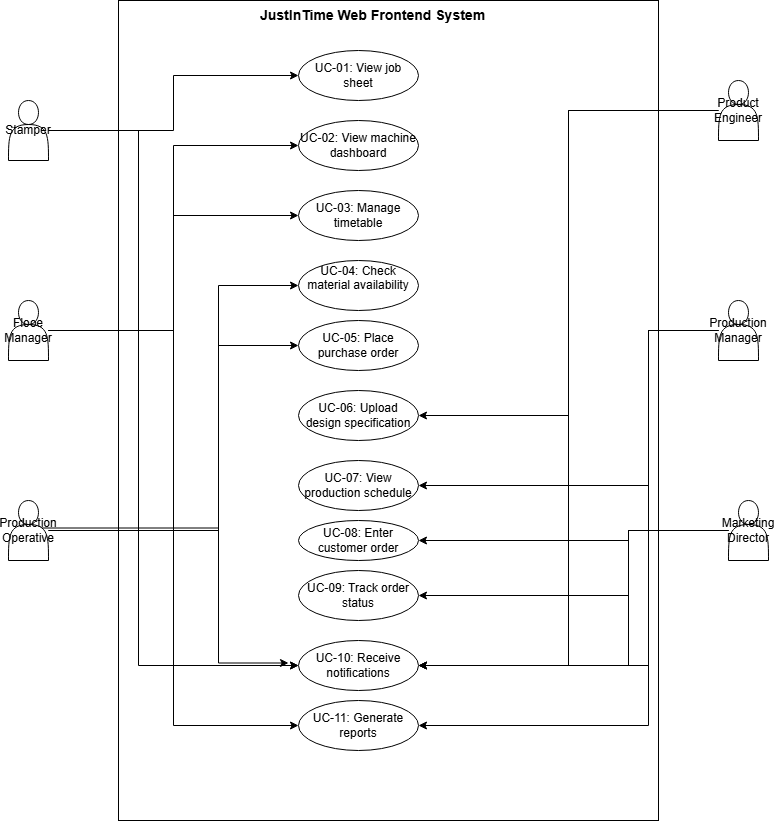

The diagram above was exported from draw.io. Its source (the exported page's mxGraphModel, read from the mxfile embedded in the PNG):
<mxGraphModel dx="1433" dy="732" grid="1" gridSize="10" guides="1" tooltips="1" connect="1" arrows="1" fold="1" page="1" pageScale="1" pageWidth="850" pageHeight="1100" math="0" shadow="0">
  <root>
    <mxCell id="0" />
    <mxCell id="1" parent="0" />
    <mxCell id="ZQl7Yj31H7-WYOXr3cjg-1" parent="1" style="rounded=0;whiteSpace=wrap;html=1;" value="" vertex="1">
      <mxGeometry height="820" width="540" x="160" y="40" as="geometry" />
    </mxCell>
    <mxCell id="8thWwJX0N7LS3uPIpVe--22" edge="1" parent="1" source="8thWwJX0N7LS3uPIpVe--1" style="edgeStyle=orthogonalEdgeStyle;rounded=0;orthogonalLoop=1;jettySize=auto;html=1;entryX=0;entryY=0.5;entryDx=0;entryDy=0;" target="8thWwJX0N7LS3uPIpVe--9">
      <mxGeometry relative="1" as="geometry" />
    </mxCell>
    <mxCell id="8thWwJX0N7LS3uPIpVe--23" edge="1" parent="1" source="8thWwJX0N7LS3uPIpVe--1" style="edgeStyle=orthogonalEdgeStyle;rounded=0;orthogonalLoop=1;jettySize=auto;html=1;entryX=0;entryY=0.5;entryDx=0;entryDy=0;" target="8thWwJX0N7LS3uPIpVe--18">
      <mxGeometry relative="1" as="geometry">
        <Array as="points">
          <mxPoint x="180" y="170" />
          <mxPoint x="180" y="705" />
        </Array>
      </mxGeometry>
    </mxCell>
    <mxCell id="8thWwJX0N7LS3uPIpVe--1" parent="1" style="shape=actor;whiteSpace=wrap;html=1;" value="Stamper" vertex="1">
      <mxGeometry height="60" width="40" x="50" y="140" as="geometry" />
    </mxCell>
    <mxCell id="8thWwJX0N7LS3uPIpVe--24" edge="1" parent="1" source="8thWwJX0N7LS3uPIpVe--2" style="edgeStyle=orthogonalEdgeStyle;rounded=0;orthogonalLoop=1;jettySize=auto;html=1;entryX=0;entryY=0.5;entryDx=0;entryDy=0;" target="8thWwJX0N7LS3uPIpVe--11">
      <mxGeometry relative="1" as="geometry" />
    </mxCell>
    <mxCell id="8thWwJX0N7LS3uPIpVe--25" edge="1" parent="1" source="8thWwJX0N7LS3uPIpVe--2" style="edgeStyle=orthogonalEdgeStyle;rounded=0;orthogonalLoop=1;jettySize=auto;html=1;entryX=0;entryY=0.5;entryDx=0;entryDy=0;" target="8thWwJX0N7LS3uPIpVe--10">
      <mxGeometry relative="1" as="geometry" />
    </mxCell>
    <mxCell id="8thWwJX0N7LS3uPIpVe--26" edge="1" parent="1" source="8thWwJX0N7LS3uPIpVe--2" style="edgeStyle=orthogonalEdgeStyle;rounded=0;orthogonalLoop=1;jettySize=auto;html=1;entryX=0;entryY=0.5;entryDx=0;entryDy=0;" target="8thWwJX0N7LS3uPIpVe--20">
      <mxGeometry relative="1" as="geometry" />
    </mxCell>
    <mxCell id="8thWwJX0N7LS3uPIpVe--27" edge="1" parent="1" source="8thWwJX0N7LS3uPIpVe--2" style="edgeStyle=orthogonalEdgeStyle;rounded=0;orthogonalLoop=1;jettySize=auto;html=1;entryX=0;entryY=0.5;entryDx=0;entryDy=0;" target="8thWwJX0N7LS3uPIpVe--18">
      <mxGeometry relative="1" as="geometry" />
    </mxCell>
    <mxCell id="8thWwJX0N7LS3uPIpVe--2" parent="1" style="shape=actor;whiteSpace=wrap;html=1;" value="Flooe Manager" vertex="1">
      <mxGeometry height="60" width="40" x="50" y="340" as="geometry" />
    </mxCell>
    <mxCell id="8thWwJX0N7LS3uPIpVe--28" edge="1" parent="1" source="8thWwJX0N7LS3uPIpVe--3" style="edgeStyle=orthogonalEdgeStyle;rounded=0;orthogonalLoop=1;jettySize=auto;html=1;entryX=0;entryY=0.5;entryDx=0;entryDy=0;" target="8thWwJX0N7LS3uPIpVe--12">
      <mxGeometry relative="1" as="geometry">
        <Array as="points">
          <mxPoint x="260" y="570" />
          <mxPoint x="260" y="325" />
        </Array>
      </mxGeometry>
    </mxCell>
    <mxCell id="8thWwJX0N7LS3uPIpVe--29" edge="1" parent="1" source="8thWwJX0N7LS3uPIpVe--3" style="edgeStyle=orthogonalEdgeStyle;rounded=0;orthogonalLoop=1;jettySize=auto;html=1;entryX=0;entryY=0.5;entryDx=0;entryDy=0;" target="8thWwJX0N7LS3uPIpVe--17">
      <mxGeometry relative="1" as="geometry">
        <Array as="points">
          <mxPoint x="260" y="570" />
          <mxPoint x="260" y="385" />
        </Array>
      </mxGeometry>
    </mxCell>
    <mxCell id="8thWwJX0N7LS3uPIpVe--30" edge="1" parent="1" style="edgeStyle=orthogonalEdgeStyle;rounded=0;orthogonalLoop=1;jettySize=auto;html=1;entryX=0;entryY=0.5;entryDx=0;entryDy=0;">
      <mxGeometry relative="1" as="geometry">
        <Array as="points">
          <mxPoint x="260" y="568" />
          <mxPoint x="260" y="703" />
        </Array>
        <mxPoint x="80" y="567.5000000000002" as="sourcePoint" />
        <mxPoint x="330" y="702.5" as="targetPoint" />
      </mxGeometry>
    </mxCell>
    <mxCell id="8thWwJX0N7LS3uPIpVe--3" parent="1" style="shape=actor;whiteSpace=wrap;html=1;" value="Production Operative" vertex="1">
      <mxGeometry height="60" width="40" x="50" y="540" as="geometry" />
    </mxCell>
    <mxCell id="8thWwJX0N7LS3uPIpVe--4" parent="1" style="text;whiteSpace=wrap;html=1;" value="&lt;b&gt;&lt;font style=&quot;font-size: 14px;&quot;&gt;JustInTime Web Frontend System&lt;/font&gt;&lt;/b&gt;" vertex="1">
      <mxGeometry height="40" width="240" x="300" y="40" as="geometry" />
    </mxCell>
    <mxCell id="8thWwJX0N7LS3uPIpVe--31" edge="1" parent="1" source="8thWwJX0N7LS3uPIpVe--5" style="edgeStyle=orthogonalEdgeStyle;rounded=0;orthogonalLoop=1;jettySize=auto;html=1;entryX=1;entryY=0.5;entryDx=0;entryDy=0;" target="8thWwJX0N7LS3uPIpVe--14">
      <mxGeometry relative="1" as="geometry" />
    </mxCell>
    <mxCell id="8thWwJX0N7LS3uPIpVe--32" edge="1" parent="1" source="8thWwJX0N7LS3uPIpVe--5" style="edgeStyle=orthogonalEdgeStyle;rounded=0;orthogonalLoop=1;jettySize=auto;html=1;entryX=1;entryY=0.5;entryDx=0;entryDy=0;" target="8thWwJX0N7LS3uPIpVe--18">
      <mxGeometry relative="1" as="geometry" />
    </mxCell>
    <mxCell id="8thWwJX0N7LS3uPIpVe--5" parent="1" style="shape=actor;whiteSpace=wrap;html=1;" value="Product Engineer" vertex="1">
      <mxGeometry height="60" width="40" x="760" y="120" as="geometry" />
    </mxCell>
    <mxCell id="8thWwJX0N7LS3uPIpVe--36" edge="1" parent="1" source="8thWwJX0N7LS3uPIpVe--6" style="edgeStyle=orthogonalEdgeStyle;rounded=0;orthogonalLoop=1;jettySize=auto;html=1;entryX=1;entryY=0.5;entryDx=0;entryDy=0;" target="8thWwJX0N7LS3uPIpVe--15">
      <mxGeometry relative="1" as="geometry">
        <Array as="points">
          <mxPoint x="670" y="570" />
          <mxPoint x="670" y="580" />
        </Array>
      </mxGeometry>
    </mxCell>
    <mxCell id="8thWwJX0N7LS3uPIpVe--37" edge="1" parent="1" source="8thWwJX0N7LS3uPIpVe--6" style="edgeStyle=orthogonalEdgeStyle;rounded=0;orthogonalLoop=1;jettySize=auto;html=1;entryX=1;entryY=0.5;entryDx=0;entryDy=0;" target="8thWwJX0N7LS3uPIpVe--19">
      <mxGeometry relative="1" as="geometry">
        <Array as="points">
          <mxPoint x="670" y="570" />
          <mxPoint x="670" y="635" />
        </Array>
      </mxGeometry>
    </mxCell>
    <mxCell id="8thWwJX0N7LS3uPIpVe--38" edge="1" parent="1" source="8thWwJX0N7LS3uPIpVe--6" style="edgeStyle=orthogonalEdgeStyle;rounded=0;orthogonalLoop=1;jettySize=auto;html=1;entryX=1;entryY=0.5;entryDx=0;entryDy=0;" target="8thWwJX0N7LS3uPIpVe--18">
      <mxGeometry relative="1" as="geometry">
        <Array as="points">
          <mxPoint x="670" y="570" />
          <mxPoint x="670" y="705" />
        </Array>
      </mxGeometry>
    </mxCell>
    <mxCell id="8thWwJX0N7LS3uPIpVe--6" parent="1" style="shape=actor;whiteSpace=wrap;html=1;" value="Marketing Director" vertex="1">
      <mxGeometry height="60" width="40" x="770" y="540" as="geometry" />
    </mxCell>
    <mxCell id="8thWwJX0N7LS3uPIpVe--33" edge="1" parent="1" source="8thWwJX0N7LS3uPIpVe--7" style="edgeStyle=orthogonalEdgeStyle;rounded=0;orthogonalLoop=1;jettySize=auto;html=1;entryX=1;entryY=0.5;entryDx=0;entryDy=0;" target="8thWwJX0N7LS3uPIpVe--16">
      <mxGeometry relative="1" as="geometry">
        <Array as="points">
          <mxPoint x="690" y="370" />
          <mxPoint x="690" y="525" />
        </Array>
      </mxGeometry>
    </mxCell>
    <mxCell id="8thWwJX0N7LS3uPIpVe--34" edge="1" parent="1" source="8thWwJX0N7LS3uPIpVe--7" style="edgeStyle=orthogonalEdgeStyle;rounded=0;orthogonalLoop=1;jettySize=auto;html=1;entryX=1;entryY=0.5;entryDx=0;entryDy=0;" target="8thWwJX0N7LS3uPIpVe--20">
      <mxGeometry relative="1" as="geometry">
        <Array as="points">
          <mxPoint x="690" y="370" />
          <mxPoint x="690" y="765" />
        </Array>
      </mxGeometry>
    </mxCell>
    <mxCell id="8thWwJX0N7LS3uPIpVe--35" edge="1" parent="1" source="8thWwJX0N7LS3uPIpVe--7" style="edgeStyle=orthogonalEdgeStyle;rounded=0;orthogonalLoop=1;jettySize=auto;html=1;entryX=1;entryY=0.5;entryDx=0;entryDy=0;" target="8thWwJX0N7LS3uPIpVe--18">
      <mxGeometry relative="1" as="geometry">
        <Array as="points">
          <mxPoint x="690" y="370" />
          <mxPoint x="690" y="705" />
        </Array>
      </mxGeometry>
    </mxCell>
    <mxCell id="8thWwJX0N7LS3uPIpVe--7" parent="1" style="shape=actor;whiteSpace=wrap;html=1;" value="Production Manager" vertex="1">
      <mxGeometry height="60" width="40" x="760" y="340" as="geometry" />
    </mxCell>
    <mxCell id="8thWwJX0N7LS3uPIpVe--9" parent="1" style="ellipse;whiteSpace=wrap;html=1;" value="UC-01: View job sheet" vertex="1">
      <mxGeometry height="50" width="120" x="340" y="90" as="geometry" />
    </mxCell>
    <mxCell id="8thWwJX0N7LS3uPIpVe--10" parent="1" style="ellipse;whiteSpace=wrap;html=1;" value="UC-03: Manage timetable" vertex="1">
      <mxGeometry height="50" width="120" x="340" y="230" as="geometry" />
    </mxCell>
    <mxCell id="8thWwJX0N7LS3uPIpVe--11" parent="1" style="ellipse;whiteSpace=wrap;html=1;" value="UC-02: View machine dashboard" vertex="1">
      <mxGeometry height="50" width="120" x="340" y="160" as="geometry" />
    </mxCell>
    <mxCell id="8thWwJX0N7LS3uPIpVe--12" parent="1" style="ellipse;whiteSpace=wrap;html=1;" value="&#10;UC-04: Check material availability&#10;&#10;" vertex="1">
      <mxGeometry height="50" width="120" x="340" y="300" as="geometry" />
    </mxCell>
    <mxCell id="8thWwJX0N7LS3uPIpVe--14" parent="1" style="ellipse;whiteSpace=wrap;html=1;" value="UC-06: Upload design specification" vertex="1">
      <mxGeometry height="50" width="120" x="340" y="430" as="geometry" />
    </mxCell>
    <mxCell id="8thWwJX0N7LS3uPIpVe--15" parent="1" style="ellipse;whiteSpace=wrap;html=1;" value="UC-08: Enter customer order" vertex="1">
      <mxGeometry height="40" width="120" x="340" y="560" as="geometry" />
    </mxCell>
    <mxCell id="8thWwJX0N7LS3uPIpVe--16" parent="1" style="ellipse;whiteSpace=wrap;html=1;" value="UC-07: View production schedule" vertex="1">
      <mxGeometry height="50" width="120" x="340" y="500" as="geometry" />
    </mxCell>
    <mxCell id="8thWwJX0N7LS3uPIpVe--17" parent="1" style="ellipse;whiteSpace=wrap;html=1;" value="UC-05: Place purchase order" vertex="1">
      <mxGeometry height="50" width="120" x="340" y="360" as="geometry" />
    </mxCell>
    <mxCell id="8thWwJX0N7LS3uPIpVe--18" parent="1" style="ellipse;whiteSpace=wrap;html=1;" value="UC-10: Receive notifications" vertex="1">
      <mxGeometry height="50" width="120" x="340" y="680" as="geometry" />
    </mxCell>
    <mxCell id="8thWwJX0N7LS3uPIpVe--19" parent="1" style="ellipse;whiteSpace=wrap;html=1;" value="UC-09: Track order status" vertex="1">
      <mxGeometry height="50" width="120" x="340" y="610" as="geometry" />
    </mxCell>
    <mxCell id="8thWwJX0N7LS3uPIpVe--20" parent="1" style="ellipse;whiteSpace=wrap;html=1;" value="UC-11: Generate reports" vertex="1">
      <mxGeometry height="50" width="120" x="340" y="740" as="geometry" />
    </mxCell>
  </root>
</mxGraphModel>